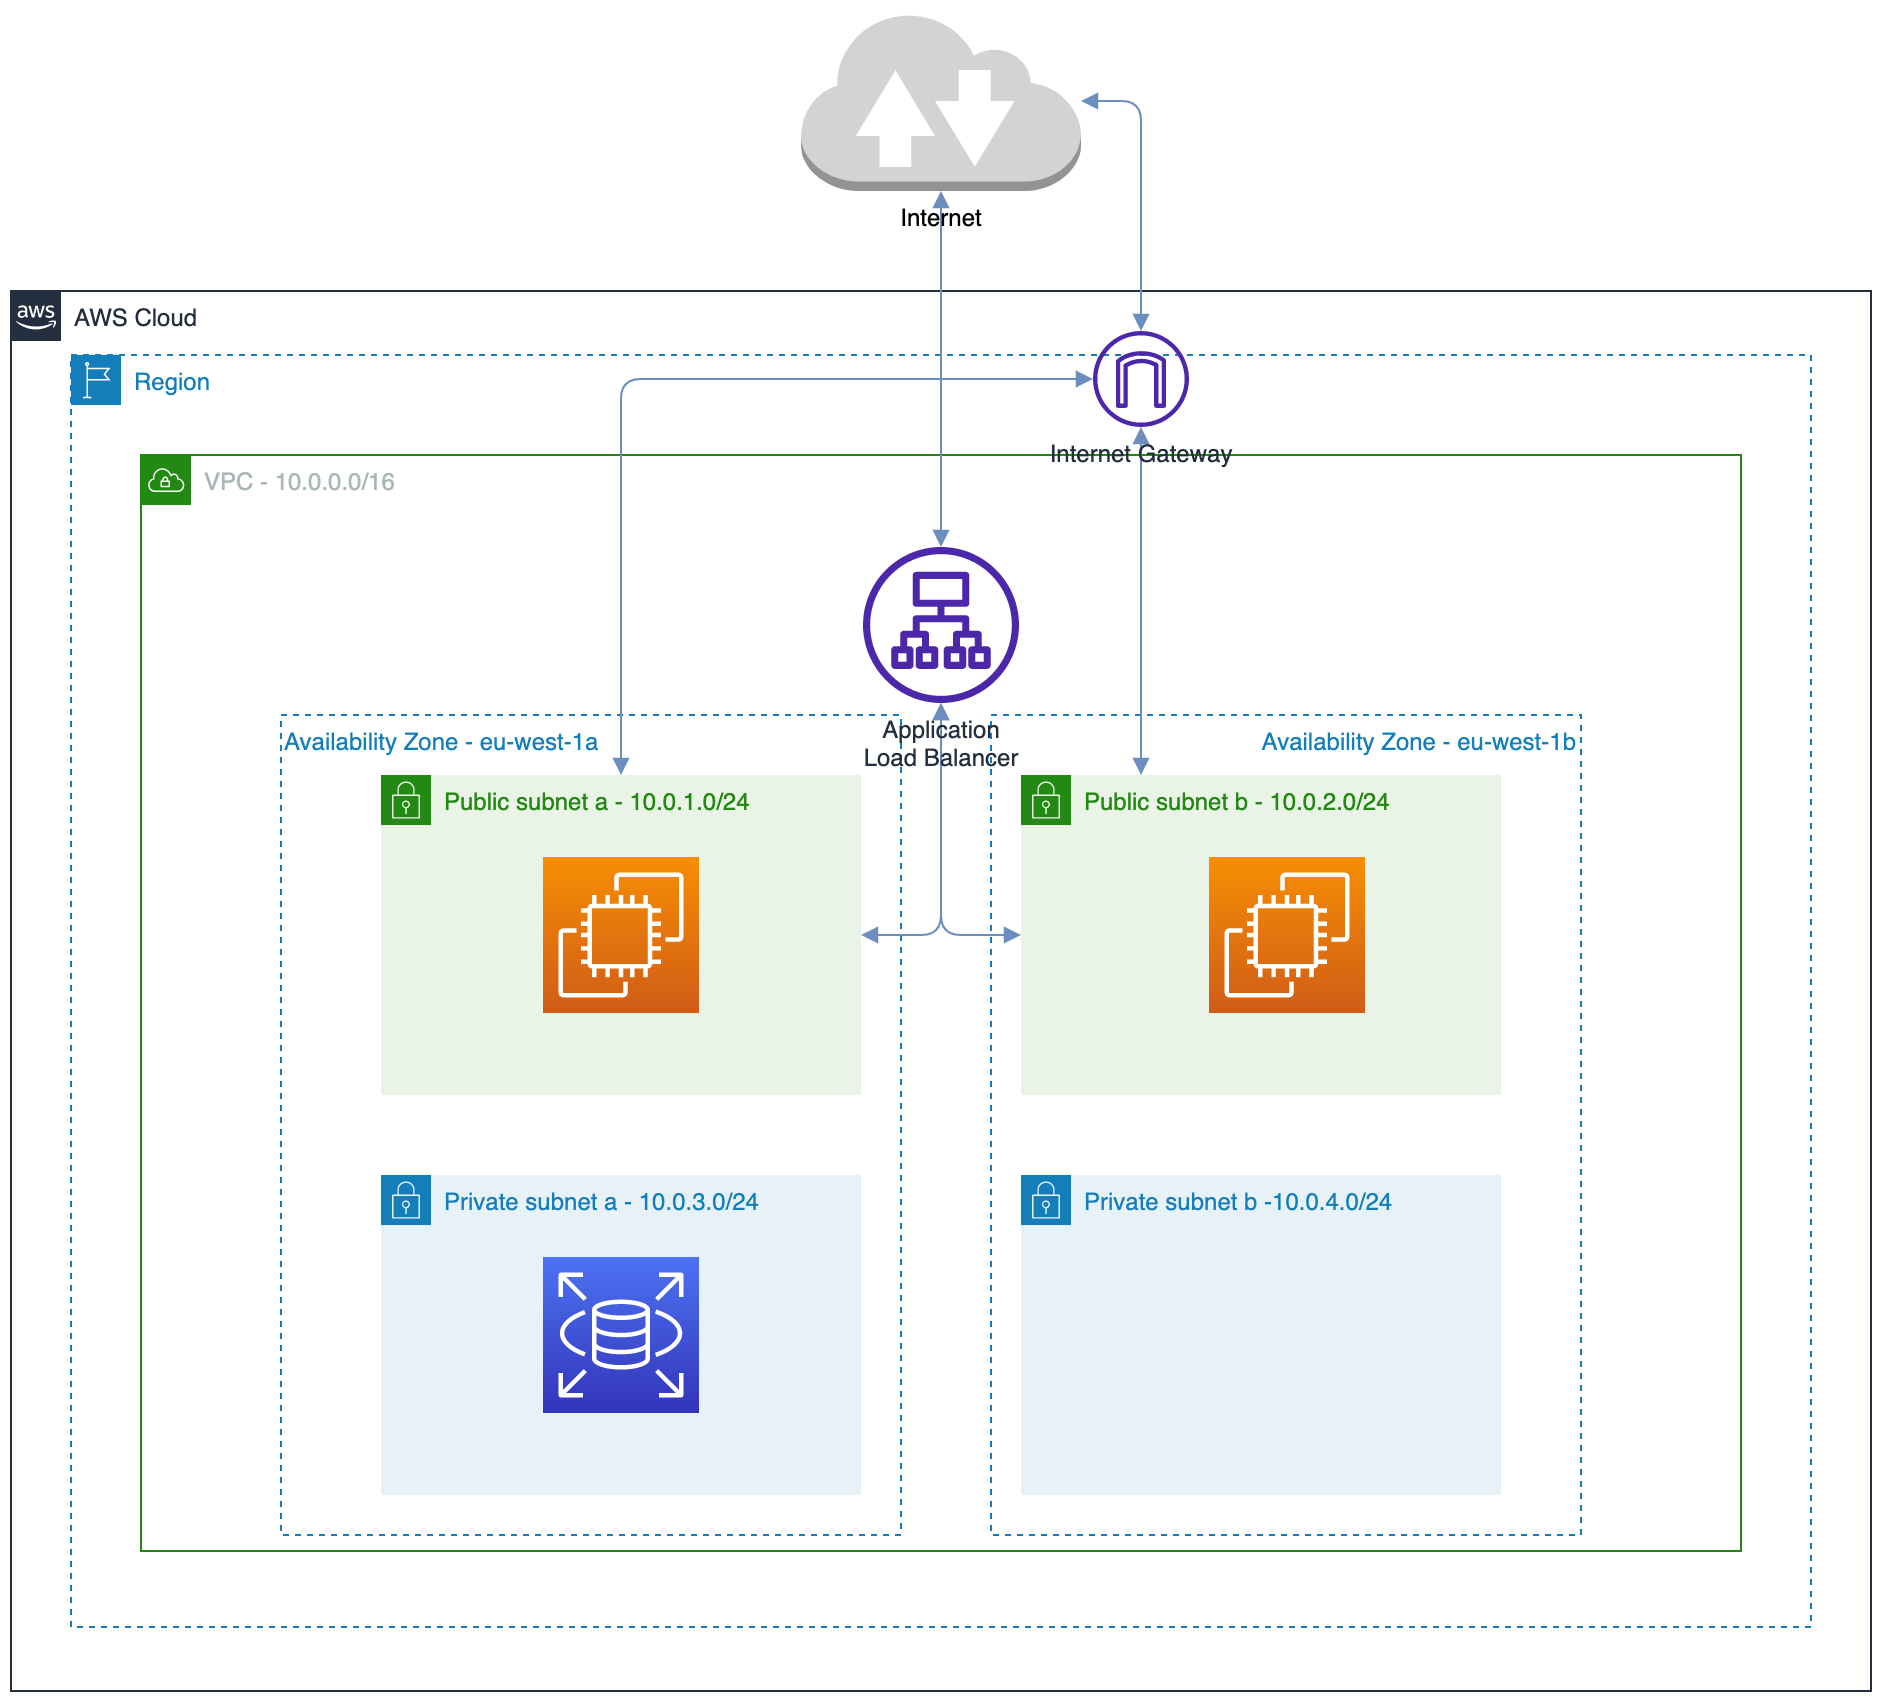

The diagram above was exported from draw.io. Its source (the exported page's mxGraphModel, read from the mxfile embedded in the PNG):
<mxGraphModel dx="1106" dy="852" grid="1" gridSize="10" guides="1" tooltips="1" connect="1" arrows="1" fold="1" page="1" pageScale="1" pageWidth="1169" pageHeight="827" background="none" math="0" shadow="0">
  <root>
    <mxCell id="0" />
    <mxCell id="1" parent="0" />
    <mxCell id="gBPfMG5e8aTu4R5LsaDU-16" value="AWS Cloud" style="points=[[0,0],[0.25,0],[0.5,0],[0.75,0],[1,0],[1,0.25],[1,0.5],[1,0.75],[1,1],[0.75,1],[0.5,1],[0.25,1],[0,1],[0,0.75],[0,0.5],[0,0.25]];outlineConnect=0;gradientColor=none;html=1;whiteSpace=wrap;fontSize=12;fontStyle=0;container=1;pointerEvents=0;collapsible=0;recursiveResize=0;shape=mxgraph.aws4.group;grIcon=mxgraph.aws4.group_aws_cloud_alt;strokeColor=#232F3E;fillColor=none;verticalAlign=top;align=left;spacingLeft=30;fontColor=#232F3E;dashed=0;" vertex="1" parent="1">
      <mxGeometry x="110" y="170" width="930" height="700" as="geometry" />
    </mxCell>
    <mxCell id="gBPfMG5e8aTu4R5LsaDU-44" value="Region" style="points=[[0,0],[0.25,0],[0.5,0],[0.75,0],[1,0],[1,0.25],[1,0.5],[1,0.75],[1,1],[0.75,1],[0.5,1],[0.25,1],[0,1],[0,0.75],[0,0.5],[0,0.25]];outlineConnect=0;gradientColor=none;html=1;whiteSpace=wrap;fontSize=12;fontStyle=0;container=1;pointerEvents=0;collapsible=0;recursiveResize=0;shape=mxgraph.aws4.group;grIcon=mxgraph.aws4.group_region;strokeColor=#147EBA;fillColor=none;verticalAlign=top;align=left;spacingLeft=30;fontColor=#147EBA;dashed=1;" vertex="1" parent="gBPfMG5e8aTu4R5LsaDU-16">
      <mxGeometry x="30" y="32" width="870" height="636" as="geometry" />
    </mxCell>
    <mxCell id="gBPfMG5e8aTu4R5LsaDU-17" value="VPC -&amp;nbsp;10.0.0.0/16" style="points=[[0,0],[0.25,0],[0.5,0],[0.75,0],[1,0],[1,0.25],[1,0.5],[1,0.75],[1,1],[0.75,1],[0.5,1],[0.25,1],[0,1],[0,0.75],[0,0.5],[0,0.25]];outlineConnect=0;gradientColor=none;html=1;whiteSpace=wrap;fontSize=12;fontStyle=0;container=1;pointerEvents=0;collapsible=0;recursiveResize=0;shape=mxgraph.aws4.group;grIcon=mxgraph.aws4.group_vpc;strokeColor=#248814;fillColor=none;verticalAlign=top;align=left;spacingLeft=30;fontColor=#AAB7B8;dashed=0;" vertex="1" parent="gBPfMG5e8aTu4R5LsaDU-44">
      <mxGeometry x="35" y="50" width="800" height="548" as="geometry" />
    </mxCell>
    <mxCell id="gBPfMG5e8aTu4R5LsaDU-43" value="Availability Zone - eu-west-1b" style="fillColor=none;strokeColor=#147EBA;dashed=1;verticalAlign=top;fontStyle=0;fontColor=#147EBA;align=right;" vertex="1" parent="gBPfMG5e8aTu4R5LsaDU-17">
      <mxGeometry x="425" y="130" width="295" height="410" as="geometry" />
    </mxCell>
    <mxCell id="gBPfMG5e8aTu4R5LsaDU-41" value="Availability Zone - eu-west-1a" style="fillColor=none;strokeColor=#147EBA;dashed=1;verticalAlign=top;fontStyle=0;fontColor=#147EBA;align=left;" vertex="1" parent="gBPfMG5e8aTu4R5LsaDU-17">
      <mxGeometry x="70" y="130" width="310" height="410" as="geometry" />
    </mxCell>
    <mxCell id="gBPfMG5e8aTu4R5LsaDU-18" value="Private subnet a -&amp;nbsp;10.0.3.0/24" style="points=[[0,0],[0.25,0],[0.5,0],[0.75,0],[1,0],[1,0.25],[1,0.5],[1,0.75],[1,1],[0.75,1],[0.5,1],[0.25,1],[0,1],[0,0.75],[0,0.5],[0,0.25]];outlineConnect=0;gradientColor=none;html=1;whiteSpace=wrap;fontSize=12;fontStyle=0;container=1;pointerEvents=0;collapsible=0;recursiveResize=0;shape=mxgraph.aws4.group;grIcon=mxgraph.aws4.group_security_group;grStroke=0;strokeColor=#147EBA;fillColor=#E6F2F8;verticalAlign=top;align=left;spacingLeft=30;fontColor=#147EBA;dashed=0;" vertex="1" parent="gBPfMG5e8aTu4R5LsaDU-17">
      <mxGeometry x="120" y="360" width="240" height="160" as="geometry" />
    </mxCell>
    <mxCell id="gBPfMG5e8aTu4R5LsaDU-19" value="Private subnet b -10.0.4.0/24" style="points=[[0,0],[0.25,0],[0.5,0],[0.75,0],[1,0],[1,0.25],[1,0.5],[1,0.75],[1,1],[0.75,1],[0.5,1],[0.25,1],[0,1],[0,0.75],[0,0.5],[0,0.25]];outlineConnect=0;gradientColor=none;html=1;whiteSpace=wrap;fontSize=12;fontStyle=0;container=1;pointerEvents=0;collapsible=0;recursiveResize=0;shape=mxgraph.aws4.group;grIcon=mxgraph.aws4.group_security_group;grStroke=0;strokeColor=#147EBA;fillColor=#E6F2F8;verticalAlign=top;align=left;spacingLeft=30;fontColor=#147EBA;dashed=0;" vertex="1" parent="gBPfMG5e8aTu4R5LsaDU-17">
      <mxGeometry x="440" y="360" width="240" height="160" as="geometry" />
    </mxCell>
    <mxCell id="gBPfMG5e8aTu4R5LsaDU-50" style="edgeStyle=orthogonalEdgeStyle;rounded=1;orthogonalLoop=1;jettySize=auto;html=1;startArrow=block;startFill=1;endArrow=block;endFill=1;fillColor=#dae8fc;strokeColor=#6c8ebf;" edge="1" parent="gBPfMG5e8aTu4R5LsaDU-17" source="gBPfMG5e8aTu4R5LsaDU-20" target="gBPfMG5e8aTu4R5LsaDU-26">
      <mxGeometry relative="1" as="geometry" />
    </mxCell>
    <mxCell id="gBPfMG5e8aTu4R5LsaDU-20" value="Public subnet a - 10.0.1.0/24" style="points=[[0,0],[0.25,0],[0.5,0],[0.75,0],[1,0],[1,0.25],[1,0.5],[1,0.75],[1,1],[0.75,1],[0.5,1],[0.25,1],[0,1],[0,0.75],[0,0.5],[0,0.25]];outlineConnect=0;gradientColor=none;html=1;whiteSpace=wrap;fontSize=12;fontStyle=0;container=1;pointerEvents=0;collapsible=0;recursiveResize=0;shape=mxgraph.aws4.group;grIcon=mxgraph.aws4.group_security_group;grStroke=0;strokeColor=#248814;fillColor=#E9F3E6;verticalAlign=top;align=left;spacingLeft=30;fontColor=#248814;dashed=0;" vertex="1" parent="gBPfMG5e8aTu4R5LsaDU-17">
      <mxGeometry x="120" y="160" width="240" height="160" as="geometry" />
    </mxCell>
    <mxCell id="gBPfMG5e8aTu4R5LsaDU-61" value="" style="sketch=0;points=[[0,0,0],[0.25,0,0],[0.5,0,0],[0.75,0,0],[1,0,0],[0,1,0],[0.25,1,0],[0.5,1,0],[0.75,1,0],[1,1,0],[0,0.25,0],[0,0.5,0],[0,0.75,0],[1,0.25,0],[1,0.5,0],[1,0.75,0]];outlineConnect=0;fontColor=#232F3E;gradientColor=#F78E04;gradientDirection=north;fillColor=#D05C17;strokeColor=#ffffff;dashed=0;verticalLabelPosition=bottom;verticalAlign=top;align=center;html=1;fontSize=12;fontStyle=0;aspect=fixed;shape=mxgraph.aws4.resourceIcon;resIcon=mxgraph.aws4.ec2;" vertex="1" parent="gBPfMG5e8aTu4R5LsaDU-20">
      <mxGeometry x="81" y="41" width="78" height="78" as="geometry" />
    </mxCell>
    <mxCell id="gBPfMG5e8aTu4R5LsaDU-51" style="edgeStyle=orthogonalEdgeStyle;rounded=1;orthogonalLoop=1;jettySize=auto;html=1;startArrow=block;startFill=1;endArrow=block;endFill=1;fillColor=#dae8fc;strokeColor=#6c8ebf;" edge="1" parent="gBPfMG5e8aTu4R5LsaDU-17" source="gBPfMG5e8aTu4R5LsaDU-21" target="gBPfMG5e8aTu4R5LsaDU-26">
      <mxGeometry relative="1" as="geometry" />
    </mxCell>
    <mxCell id="gBPfMG5e8aTu4R5LsaDU-21" value="Public subnet b - 10.0.2.0/24" style="points=[[0,0],[0.25,0],[0.5,0],[0.75,0],[1,0],[1,0.25],[1,0.5],[1,0.75],[1,1],[0.75,1],[0.5,1],[0.25,1],[0,1],[0,0.75],[0,0.5],[0,0.25]];outlineConnect=0;gradientColor=none;html=1;whiteSpace=wrap;fontSize=12;fontStyle=0;container=1;pointerEvents=0;collapsible=0;recursiveResize=0;shape=mxgraph.aws4.group;grIcon=mxgraph.aws4.group_security_group;grStroke=0;strokeColor=#248814;fillColor=#E9F3E6;verticalAlign=top;align=left;spacingLeft=30;fontColor=#248814;dashed=0;" vertex="1" parent="gBPfMG5e8aTu4R5LsaDU-17">
      <mxGeometry x="440" y="160" width="240" height="160" as="geometry" />
    </mxCell>
    <mxCell id="gBPfMG5e8aTu4R5LsaDU-62" value="" style="sketch=0;points=[[0,0,0],[0.25,0,0],[0.5,0,0],[0.75,0,0],[1,0,0],[0,1,0],[0.25,1,0],[0.5,1,0],[0.75,1,0],[1,1,0],[0,0.25,0],[0,0.5,0],[0,0.75,0],[1,0.25,0],[1,0.5,0],[1,0.75,0]];outlineConnect=0;fontColor=#232F3E;gradientColor=#F78E04;gradientDirection=north;fillColor=#D05C17;strokeColor=#ffffff;dashed=0;verticalLabelPosition=bottom;verticalAlign=top;align=center;html=1;fontSize=12;fontStyle=0;aspect=fixed;shape=mxgraph.aws4.resourceIcon;resIcon=mxgraph.aws4.ec2;" vertex="1" parent="gBPfMG5e8aTu4R5LsaDU-21">
      <mxGeometry x="94" y="41" width="78" height="78" as="geometry" />
    </mxCell>
    <mxCell id="gBPfMG5e8aTu4R5LsaDU-26" value="Application&lt;br&gt;Load Balancer" style="sketch=0;outlineConnect=0;fontColor=#232F3E;gradientColor=none;fillColor=#4D27AA;strokeColor=none;dashed=0;verticalLabelPosition=bottom;verticalAlign=top;align=center;html=1;fontSize=12;fontStyle=0;aspect=fixed;pointerEvents=1;shape=mxgraph.aws4.application_load_balancer;" vertex="1" parent="gBPfMG5e8aTu4R5LsaDU-17">
      <mxGeometry x="361" y="46" width="78" height="78" as="geometry" />
    </mxCell>
    <mxCell id="gBPfMG5e8aTu4R5LsaDU-60" value="" style="sketch=0;points=[[0,0,0],[0.25,0,0],[0.5,0,0],[0.75,0,0],[1,0,0],[0,1,0],[0.25,1,0],[0.5,1,0],[0.75,1,0],[1,1,0],[0,0.25,0],[0,0.5,0],[0,0.75,0],[1,0.25,0],[1,0.5,0],[1,0.75,0]];outlineConnect=0;fontColor=#232F3E;gradientColor=#4D72F3;gradientDirection=north;fillColor=#3334B9;strokeColor=#ffffff;dashed=0;verticalLabelPosition=bottom;verticalAlign=top;align=center;html=1;fontSize=12;fontStyle=0;aspect=fixed;shape=mxgraph.aws4.resourceIcon;resIcon=mxgraph.aws4.rds;" vertex="1" parent="gBPfMG5e8aTu4R5LsaDU-17">
      <mxGeometry x="201" y="401" width="78" height="78" as="geometry" />
    </mxCell>
    <mxCell id="gBPfMG5e8aTu4R5LsaDU-53" style="edgeStyle=orthogonalEdgeStyle;rounded=1;orthogonalLoop=1;jettySize=auto;html=1;entryX=0.5;entryY=0;entryDx=0;entryDy=0;startArrow=block;startFill=1;endArrow=block;endFill=1;fillColor=#dae8fc;strokeColor=#6c8ebf;" edge="1" parent="gBPfMG5e8aTu4R5LsaDU-44" source="gBPfMG5e8aTu4R5LsaDU-25" target="gBPfMG5e8aTu4R5LsaDU-20">
      <mxGeometry relative="1" as="geometry" />
    </mxCell>
    <mxCell id="gBPfMG5e8aTu4R5LsaDU-56" style="edgeStyle=orthogonalEdgeStyle;rounded=1;orthogonalLoop=1;jettySize=auto;html=1;entryX=0.25;entryY=0;entryDx=0;entryDy=0;startArrow=block;startFill=1;endArrow=block;endFill=1;fillColor=#dae8fc;strokeColor=#6c8ebf;" edge="1" parent="gBPfMG5e8aTu4R5LsaDU-44" source="gBPfMG5e8aTu4R5LsaDU-25" target="gBPfMG5e8aTu4R5LsaDU-21">
      <mxGeometry relative="1" as="geometry" />
    </mxCell>
    <mxCell id="gBPfMG5e8aTu4R5LsaDU-25" value="Internet Gateway" style="sketch=0;outlineConnect=0;fontColor=#232F3E;gradientColor=none;fillColor=#4D27AA;strokeColor=none;dashed=0;verticalLabelPosition=bottom;verticalAlign=top;align=center;html=1;fontSize=12;fontStyle=0;aspect=fixed;pointerEvents=1;shape=mxgraph.aws4.internet_gateway;" vertex="1" parent="gBPfMG5e8aTu4R5LsaDU-44">
      <mxGeometry x="511" y="-12" width="48" height="48" as="geometry" />
    </mxCell>
    <mxCell id="gBPfMG5e8aTu4R5LsaDU-59" style="edgeStyle=orthogonalEdgeStyle;rounded=1;orthogonalLoop=1;jettySize=auto;html=1;startArrow=block;startFill=1;endArrow=block;endFill=1;fillColor=#dae8fc;strokeColor=#6c8ebf;" edge="1" parent="1" source="gBPfMG5e8aTu4R5LsaDU-27" target="gBPfMG5e8aTu4R5LsaDU-26">
      <mxGeometry relative="1" as="geometry" />
    </mxCell>
    <mxCell id="gBPfMG5e8aTu4R5LsaDU-63" style="edgeStyle=orthogonalEdgeStyle;rounded=1;orthogonalLoop=1;jettySize=auto;html=1;startArrow=block;startFill=1;endArrow=block;endFill=1;fillColor=#dae8fc;strokeColor=#6c8ebf;" edge="1" parent="1" source="gBPfMG5e8aTu4R5LsaDU-27" target="gBPfMG5e8aTu4R5LsaDU-25">
      <mxGeometry relative="1" as="geometry" />
    </mxCell>
    <mxCell id="gBPfMG5e8aTu4R5LsaDU-27" value="Internet" style="outlineConnect=0;dashed=0;verticalLabelPosition=bottom;verticalAlign=top;align=center;html=1;shape=mxgraph.aws3.internet_2;fillColor=#D2D3D3;gradientColor=none;" vertex="1" parent="1">
      <mxGeometry x="505" y="30" width="140" height="90" as="geometry" />
    </mxCell>
  </root>
</mxGraphModel>